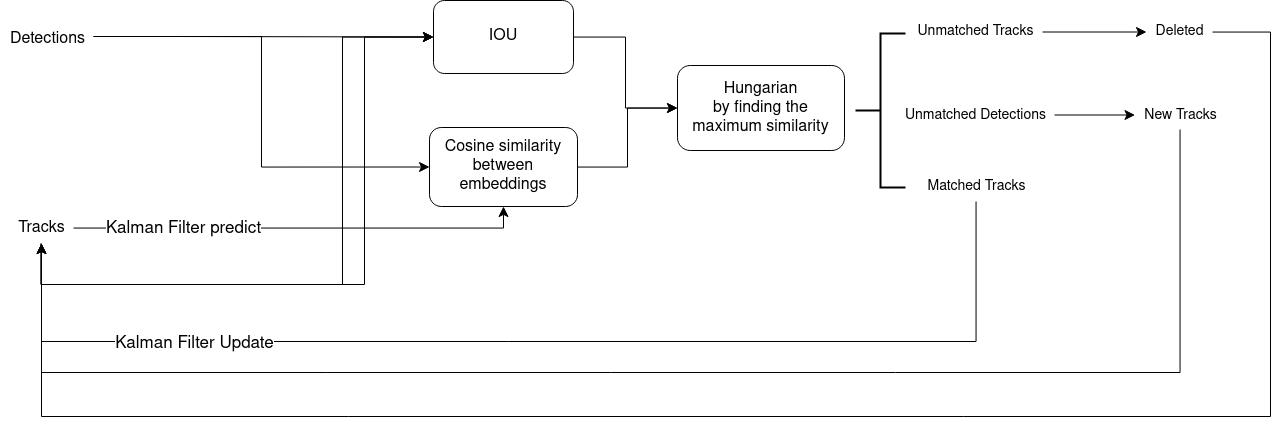

The diagram above was exported from draw.io. Its source (the exported page's mxGraphModel, read from the mxfile embedded in the PNG):
<mxGraphModel dx="1913" dy="1339" grid="0" gridSize="10" guides="1" tooltips="1" connect="1" arrows="1" fold="1" page="0" pageScale="1" pageWidth="827" pageHeight="1169" math="0" shadow="0">
  <root>
    <mxCell id="0" />
    <mxCell id="1" parent="0" />
    <mxCell id="01vdxs2vH6iUF0OU7eOK-6" style="edgeStyle=orthogonalEdgeStyle;rounded=0;orthogonalLoop=1;jettySize=auto;html=1;entryX=0;entryY=0.5;entryDx=0;entryDy=0;fontSize=12;startSize=8;endSize=8;" edge="1" parent="1" source="01vdxs2vH6iUF0OU7eOK-1" target="01vdxs2vH6iUF0OU7eOK-3">
      <mxGeometry relative="1" as="geometry">
        <Array as="points">
          <mxPoint x="-150" y="-108" />
          <mxPoint x="-150" y="-108" />
        </Array>
      </mxGeometry>
    </mxCell>
    <mxCell id="01vdxs2vH6iUF0OU7eOK-34" style="edgeStyle=orthogonalEdgeStyle;shape=connector;rounded=0;orthogonalLoop=1;jettySize=auto;html=1;entryX=0;entryY=0.5;entryDx=0;entryDy=0;labelBackgroundColor=default;strokeColor=default;align=center;verticalAlign=middle;fontFamily=Helvetica;fontSize=12;fontColor=default;endArrow=classic;startSize=8;endSize=8;" edge="1" parent="1" source="01vdxs2vH6iUF0OU7eOK-1" target="01vdxs2vH6iUF0OU7eOK-4">
      <mxGeometry relative="1" as="geometry">
        <Array as="points">
          <mxPoint x="-66" y="-108" />
          <mxPoint x="-66" y="23" />
        </Array>
      </mxGeometry>
    </mxCell>
    <mxCell id="01vdxs2vH6iUF0OU7eOK-1" value="&lt;div&gt;Detections&lt;/div&gt;" style="text;html=1;align=center;verticalAlign=middle;resizable=0;points=[];autosize=1;strokeColor=none;fillColor=none;fontSize=16;" vertex="1" parent="1">
      <mxGeometry x="-327" y="-121" width="93" height="31" as="geometry" />
    </mxCell>
    <mxCell id="01vdxs2vH6iUF0OU7eOK-2" value="&lt;div&gt;Hungarian&lt;/div&gt;by finding the maximum similarity" style="rounded=1;whiteSpace=wrap;html=1;fontSize=16;" vertex="1" parent="1">
      <mxGeometry x="350" y="-79" width="167" height="85" as="geometry" />
    </mxCell>
    <mxCell id="01vdxs2vH6iUF0OU7eOK-18" style="edgeStyle=orthogonalEdgeStyle;shape=connector;rounded=0;orthogonalLoop=1;jettySize=auto;html=1;labelBackgroundColor=default;strokeColor=default;align=center;verticalAlign=middle;fontFamily=Helvetica;fontSize=12;fontColor=default;endArrow=classic;startSize=8;endSize=8;" edge="1" parent="1" source="01vdxs2vH6iUF0OU7eOK-3" target="01vdxs2vH6iUF0OU7eOK-2">
      <mxGeometry relative="1" as="geometry" />
    </mxCell>
    <mxCell id="01vdxs2vH6iUF0OU7eOK-3" value="IOU" style="rounded=1;whiteSpace=wrap;html=1;fontSize=16;" vertex="1" parent="1">
      <mxGeometry x="106" y="-144" width="140" height="73" as="geometry" />
    </mxCell>
    <mxCell id="01vdxs2vH6iUF0OU7eOK-19" style="edgeStyle=orthogonalEdgeStyle;shape=connector;rounded=0;orthogonalLoop=1;jettySize=auto;html=1;labelBackgroundColor=default;strokeColor=default;align=center;verticalAlign=middle;fontFamily=Helvetica;fontSize=12;fontColor=default;endArrow=classic;startSize=8;endSize=8;" edge="1" parent="1" source="01vdxs2vH6iUF0OU7eOK-4" target="01vdxs2vH6iUF0OU7eOK-2">
      <mxGeometry relative="1" as="geometry" />
    </mxCell>
    <mxCell id="01vdxs2vH6iUF0OU7eOK-4" value="&lt;div&gt;Cosine similarity&lt;/div&gt;&lt;div&gt;between embeddings&lt;br&gt;&lt;/div&gt;" style="rounded=1;whiteSpace=wrap;html=1;fontSize=16;" vertex="1" parent="1">
      <mxGeometry x="102" y="-17" width="148" height="79" as="geometry" />
    </mxCell>
    <mxCell id="01vdxs2vH6iUF0OU7eOK-7" style="edgeStyle=orthogonalEdgeStyle;rounded=0;orthogonalLoop=1;jettySize=auto;html=1;entryX=0;entryY=0.5;entryDx=0;entryDy=0;fontSize=12;startSize=8;endSize=8;" edge="1" parent="1" source="01vdxs2vH6iUF0OU7eOK-5" target="01vdxs2vH6iUF0OU7eOK-3">
      <mxGeometry relative="1" as="geometry">
        <Array as="points">
          <mxPoint x="15" y="140" />
          <mxPoint x="15" y="-107" />
        </Array>
      </mxGeometry>
    </mxCell>
    <mxCell id="01vdxs2vH6iUF0OU7eOK-16" style="edgeStyle=orthogonalEdgeStyle;shape=connector;rounded=0;orthogonalLoop=1;jettySize=auto;html=1;entryX=0.5;entryY=1;entryDx=0;entryDy=0;labelBackgroundColor=default;strokeColor=default;align=center;verticalAlign=middle;fontFamily=Helvetica;fontSize=12;fontColor=default;endArrow=classic;startSize=8;endSize=8;" edge="1" parent="1" source="01vdxs2vH6iUF0OU7eOK-5" target="01vdxs2vH6iUF0OU7eOK-4">
      <mxGeometry relative="1" as="geometry" />
    </mxCell>
    <mxCell id="01vdxs2vH6iUF0OU7eOK-32" value="&lt;div style=&quot;font-size: 17px;&quot;&gt;Kalman Filter predict&lt;/div&gt;" style="edgeLabel;html=1;align=center;verticalAlign=middle;resizable=0;points=[];fontSize=17;fontFamily=Helvetica;fontColor=default;" vertex="1" connectable="0" parent="01vdxs2vH6iUF0OU7eOK-16">
      <mxGeometry x="0.1324" relative="1" as="geometry">
        <mxPoint x="-146" as="offset" />
      </mxGeometry>
    </mxCell>
    <mxCell id="01vdxs2vH6iUF0OU7eOK-5" value="&lt;div&gt;Tracks&lt;/div&gt;" style="text;html=1;align=center;verticalAlign=middle;resizable=0;points=[];autosize=1;strokeColor=none;fillColor=none;fontSize=16;" vertex="1" parent="1">
      <mxGeometry x="-319" y="68" width="65" height="31" as="geometry" />
    </mxCell>
    <mxCell id="01vdxs2vH6iUF0OU7eOK-17" style="edgeStyle=orthogonalEdgeStyle;shape=connector;rounded=0;orthogonalLoop=1;jettySize=auto;html=1;entryX=0;entryY=0.5;entryDx=0;entryDy=0;labelBackgroundColor=default;strokeColor=default;align=center;verticalAlign=middle;fontFamily=Helvetica;fontSize=12;fontColor=default;endArrow=classic;startSize=8;endSize=8;" edge="1" parent="1" source="01vdxs2vH6iUF0OU7eOK-5" target="01vdxs2vH6iUF0OU7eOK-3">
      <mxGeometry relative="1" as="geometry">
        <Array as="points">
          <mxPoint x="-286" y="140" />
          <mxPoint x="37" y="140" />
          <mxPoint x="37" y="-107" />
        </Array>
      </mxGeometry>
    </mxCell>
    <mxCell id="01vdxs2vH6iUF0OU7eOK-27" style="edgeStyle=orthogonalEdgeStyle;shape=connector;rounded=0;orthogonalLoop=1;jettySize=auto;html=1;labelBackgroundColor=default;strokeColor=default;align=center;verticalAlign=middle;fontFamily=Helvetica;fontSize=12;fontColor=default;endArrow=classic;startSize=8;endSize=8;" edge="1" parent="1" source="01vdxs2vH6iUF0OU7eOK-20" target="01vdxs2vH6iUF0OU7eOK-23">
      <mxGeometry relative="1" as="geometry" />
    </mxCell>
    <mxCell id="01vdxs2vH6iUF0OU7eOK-20" value="&lt;div style=&quot;font-size: 14px;&quot;&gt;Unmatched Tracks&lt;/div&gt;" style="text;html=1;align=center;verticalAlign=middle;resizable=0;points=[];autosize=1;strokeColor=none;fillColor=none;fontSize=14;fontFamily=Helvetica;fontColor=default;" vertex="1" parent="1">
      <mxGeometry x="581" y="-127" width="134" height="29" as="geometry" />
    </mxCell>
    <mxCell id="01vdxs2vH6iUF0OU7eOK-28" style="edgeStyle=orthogonalEdgeStyle;shape=connector;rounded=0;orthogonalLoop=1;jettySize=auto;html=1;labelBackgroundColor=default;strokeColor=default;align=center;verticalAlign=middle;fontFamily=Helvetica;fontSize=12;fontColor=default;endArrow=classic;startSize=8;endSize=8;" edge="1" parent="1" source="01vdxs2vH6iUF0OU7eOK-21" target="01vdxs2vH6iUF0OU7eOK-24">
      <mxGeometry relative="1" as="geometry" />
    </mxCell>
    <mxCell id="01vdxs2vH6iUF0OU7eOK-21" value="&lt;div style=&quot;font-size: 14px;&quot;&gt;Unmatched Detections&lt;/div&gt;" style="text;html=1;align=center;verticalAlign=middle;resizable=0;points=[];autosize=1;strokeColor=none;fillColor=none;fontSize=14;fontFamily=Helvetica;fontColor=default;" vertex="1" parent="1">
      <mxGeometry x="568" y="-44" width="159" height="29" as="geometry" />
    </mxCell>
    <mxCell id="01vdxs2vH6iUF0OU7eOK-22" value="Matched Tracks" style="text;html=1;align=center;verticalAlign=middle;resizable=0;points=[];autosize=1;strokeColor=none;fillColor=none;fontSize=14;fontFamily=Helvetica;fontColor=default;" vertex="1" parent="1">
      <mxGeometry x="590.5" y="28" width="116" height="29" as="geometry" />
    </mxCell>
    <mxCell id="01vdxs2vH6iUF0OU7eOK-31" style="edgeStyle=orthogonalEdgeStyle;shape=connector;rounded=0;orthogonalLoop=1;jettySize=auto;html=1;labelBackgroundColor=default;strokeColor=default;align=center;verticalAlign=middle;fontFamily=Helvetica;fontSize=12;fontColor=default;endArrow=classic;startSize=8;endSize=8;" edge="1" parent="1" source="01vdxs2vH6iUF0OU7eOK-23" target="01vdxs2vH6iUF0OU7eOK-5">
      <mxGeometry relative="1" as="geometry">
        <Array as="points">
          <mxPoint x="943" y="-113" />
          <mxPoint x="943" y="272" />
          <mxPoint x="-286" y="272" />
        </Array>
      </mxGeometry>
    </mxCell>
    <mxCell id="01vdxs2vH6iUF0OU7eOK-23" value="Deleted" style="text;html=1;align=center;verticalAlign=middle;resizable=0;points=[];autosize=1;strokeColor=none;fillColor=none;fontSize=14;fontFamily=Helvetica;fontColor=default;" vertex="1" parent="1">
      <mxGeometry x="819" y="-127" width="66" height="29" as="geometry" />
    </mxCell>
    <mxCell id="01vdxs2vH6iUF0OU7eOK-30" style="edgeStyle=orthogonalEdgeStyle;shape=connector;rounded=0;orthogonalLoop=1;jettySize=auto;html=1;labelBackgroundColor=default;strokeColor=default;align=center;verticalAlign=middle;fontFamily=Helvetica;fontSize=12;fontColor=default;endArrow=classic;startSize=8;endSize=8;" edge="1" parent="1" source="01vdxs2vH6iUF0OU7eOK-24" target="01vdxs2vH6iUF0OU7eOK-5">
      <mxGeometry relative="1" as="geometry">
        <Array as="points">
          <mxPoint x="852" y="228" />
          <mxPoint x="-286" y="228" />
        </Array>
      </mxGeometry>
    </mxCell>
    <mxCell id="01vdxs2vH6iUF0OU7eOK-24" value="New Tracks" style="text;html=1;align=center;verticalAlign=middle;resizable=0;points=[];autosize=1;strokeColor=none;fillColor=none;fontSize=14;fontFamily=Helvetica;fontColor=default;" vertex="1" parent="1">
      <mxGeometry x="807.5" y="-44" width="90" height="29" as="geometry" />
    </mxCell>
    <mxCell id="01vdxs2vH6iUF0OU7eOK-26" value="" style="strokeWidth=2;html=1;shape=mxgraph.flowchart.annotation_2;align=left;labelPosition=right;pointerEvents=1;fontFamily=Helvetica;fontSize=12;fontColor=default;" vertex="1" parent="1">
      <mxGeometry x="528" y="-111" width="50" height="154" as="geometry" />
    </mxCell>
    <mxCell id="01vdxs2vH6iUF0OU7eOK-29" style="edgeStyle=orthogonalEdgeStyle;shape=connector;rounded=0;orthogonalLoop=1;jettySize=auto;html=1;labelBackgroundColor=default;strokeColor=default;align=center;verticalAlign=middle;fontFamily=Helvetica;fontSize=12;fontColor=default;endArrow=classic;startSize=8;endSize=8;" edge="1" parent="1" source="01vdxs2vH6iUF0OU7eOK-22" target="01vdxs2vH6iUF0OU7eOK-5">
      <mxGeometry relative="1" as="geometry">
        <Array as="points">
          <mxPoint x="648" y="197" />
          <mxPoint x="-286" y="197" />
        </Array>
      </mxGeometry>
    </mxCell>
    <mxCell id="01vdxs2vH6iUF0OU7eOK-33" value="Kalman Filter Update" style="edgeLabel;html=1;align=center;verticalAlign=middle;resizable=0;points=[];fontSize=17;fontFamily=Helvetica;fontColor=default;" vertex="1" connectable="0" parent="01vdxs2vH6iUF0OU7eOK-29">
      <mxGeometry x="0.0734" y="1" relative="1" as="geometry">
        <mxPoint x="-293" as="offset" />
      </mxGeometry>
    </mxCell>
  </root>
</mxGraphModel>